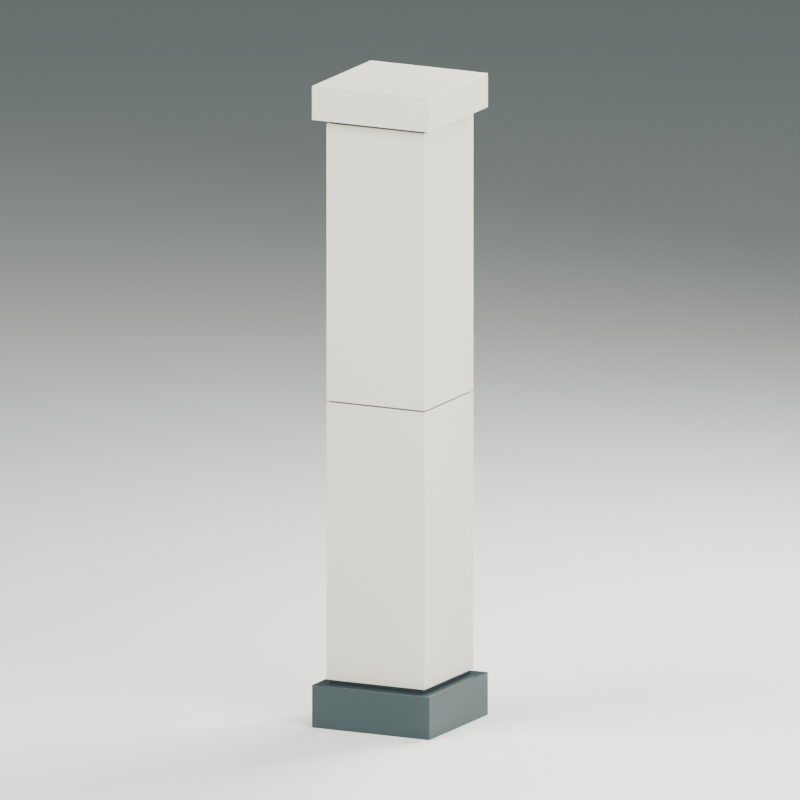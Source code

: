 # Source: mall-structural-column.blend  (saved by Blender 4.0.36; exported with 4.5.12 LTS)
import bpy
from mathutils import Matrix  # noqa: F401  (used for matrix-valued properties, if any)

bpy.ops.wm.read_factory_settings(use_empty=True)
scene = bpy.context.scene
scene.name = 'Scene'

# ---- materials (node trees are filled in below, after node groups)
mat_satin_charcoal_base_and_reveals = bpy.data.materials.new('Satin charcoal base and reveals')
mat_satin_charcoal_base_and_reveals.diffuse_color = (0.05286, 0.07421, 0.07819, 1.0)
mat_neutral_column_core = bpy.data.materials.new('Neutral column core')
mat_neutral_column_core.diffuse_color = (0.3372, 0.3467, 0.305, 1.0)
mat_honed_warm_ivory_cladding = bpy.data.materials.new('Honed warm ivory cladding')
mat_honed_warm_ivory_cladding.diffuse_color = (0.6724, 0.6445, 0.5395, 1.0)
mat_studio_floor_only = bpy.data.materials.new('STUDIO floor only')
mat_studio_floor_only.diffuse_color = (0.7157, 0.7305, 0.6867, 1.0)

# ---- material node trees
mat_satin_charcoal_base_and_reveals.use_nodes = True; mat_satin_charcoal_base_and_reveals.node_tree.nodes.clear()
_N = mat_satin_charcoal_base_and_reveals.node_tree.nodes; _L = mat_satin_charcoal_base_and_reveals.node_tree.links
n0 = _N.new('ShaderNodeBsdfPrincipled'); n0.name = 'Principled BSDF'; n0.location = (10, 300)
n0.inputs[0].default_value = (0.05286, 0.07421, 0.07819, 1.0)
n0.inputs[1].default_value = 0.55
n0.inputs[2].default_value = 0.32
n0.inputs[3].default_value = 1.45
n1 = _N.new('ShaderNodeOutputMaterial'); n1.name = 'Material Output'; n1.location = (300, 300)
_L.new(n0.outputs[0], n1.inputs[0])
n1.is_active_output = True
mat_neutral_column_core.use_nodes = True; mat_neutral_column_core.node_tree.nodes.clear()
_N = mat_neutral_column_core.node_tree.nodes; _L = mat_neutral_column_core.node_tree.links
n0 = _N.new('ShaderNodeBsdfPrincipled'); n0.name = 'Principled BSDF'; n0.location = (10, 300)
n0.inputs[0].default_value = (0.3372, 0.3467, 0.305, 1.0)
n0.inputs[2].default_value = 0.82
n0.inputs[3].default_value = 1.45
n1 = _N.new('ShaderNodeOutputMaterial'); n1.name = 'Material Output'; n1.location = (300, 300)
_L.new(n0.outputs[0], n1.inputs[0])
n1.is_active_output = True
mat_honed_warm_ivory_cladding.use_nodes = True; mat_honed_warm_ivory_cladding.node_tree.nodes.clear()
_N = mat_honed_warm_ivory_cladding.node_tree.nodes; _L = mat_honed_warm_ivory_cladding.node_tree.links
n0 = _N.new('ShaderNodeBsdfPrincipled'); n0.name = 'Principled BSDF'; n0.location = (10, 300)
n0.inputs[0].default_value = (0.6724, 0.6445, 0.5395, 1.0)
n0.inputs[2].default_value = 0.58
n0.inputs[3].default_value = 1.45
n1 = _N.new('ShaderNodeOutputMaterial'); n1.name = 'Material Output'; n1.location = (300, 300)
_L.new(n0.outputs[0], n1.inputs[0])
n1.is_active_output = True
mat_studio_floor_only.use_nodes = True; mat_studio_floor_only.node_tree.nodes.clear()
_N = mat_studio_floor_only.node_tree.nodes; _L = mat_studio_floor_only.node_tree.links
n0 = _N.new('ShaderNodeBsdfPrincipled'); n0.name = 'Principled BSDF'; n0.location = (10, 300)
n0.inputs[0].default_value = (0.7157, 0.7305, 0.6867, 1.0)
n0.inputs[2].default_value = 0.95
n0.inputs[3].default_value = 1.45
n1 = _N.new('ShaderNodeOutputMaterial'); n1.name = 'Material Output'; n1.location = (300, 300)
_L.new(n0.outputs[0], n1.inputs[0])
n1.is_active_output = True

# ---- world
world_studio = bpy.data.worlds.new('Studio'); scene.world = world_studio
world_studio.use_nodes = True; world_studio.node_tree.nodes.clear()
_N = world_studio.node_tree.nodes; _L = world_studio.node_tree.links
n0 = _N.new('ShaderNodeBackground'); n0.name = 'Background'; n0.location = (10, 300)
n0.inputs[0].default_value = (0.25, 0.31, 0.32, 1.0)
n0.inputs[1].default_value = 0.5
n1 = _N.new('ShaderNodeOutputWorld'); n1.name = 'World Output'; n1.location = (300, 300)
_L.new(n0.outputs[0], n1.inputs[0])
n1.is_active_output = True
world_studio.use_sun_shadow = False
world_studio.sun_shadow_jitter_overblur = 0.0

# ---- cameras
cam_camera = bpy.data.cameras.new('Camera')
cam_camera.type = 'ORTHO'
cam_camera.ortho_scale = 3.65

# ---- lights
light_area = bpy.data.lights.new('Area', 'AREA')
light_area.transmission_factor = 0.0
light_area.energy = 800.0
light_area.shadow_maximum_resolution = 0.006
light_area.use_absolute_resolution = True
light_area.size = 4.0
light_area.size_y = 1.0
light_area_001 = bpy.data.lights.new('Area.001', 'AREA')
light_area_001.transmission_factor = 0.0
light_area_001.energy = 500.0
light_area_001.shadow_maximum_resolution = 0.006
light_area_001.use_absolute_resolution = True
light_area_001.size = 4.0
light_area_001.size_y = 1.0
light_area_002 = bpy.data.lights.new('Area.002', 'AREA')
light_area_002.transmission_factor = 0.0
light_area_002.energy = 900.0
light_area_002.shadow_maximum_resolution = 0.006
light_area_002.use_absolute_resolution = True
light_area_002.size = 3.0
light_area_002.size_y = 1.0

# ---- meshes
me_cube = bpy.data.meshes.new('Cube')
me_cube.from_pydata([(-0.3, -0.3, -0.1), (-0.3, -0.3, 0.1), (-0.3, 0.3, -0.1), (-0.3, 0.3, 0.1), (0.3, -0.3, -0.1), (0.3, -0.3, 0.1), (0.3, 0.3, -0.1), (0.3, 0.3, 0.1)], [], [(0, 1, 3, 2), (2, 3, 7, 6), (6, 7, 5, 4), (4, 5, 1, 0), (2, 6, 4, 0), (7, 3, 1, 5)])
_uv = me_cube.uv_layers.new(name='UVMap')
_uv.uv.foreach_set('vector', [0.375, 0.0, 0.625, 0.0, 0.625, 0.25, 0.375, 0.25, 0.375, 0.25, 0.625, 0.25, 0.625, 0.5, 0.375, 0.5, 0.375, 0.5, 0.625, 0.5, 0.625, 0.75, 0.375, 0.75, 0.375, 0.75, 0.625, 0.75, 0.625, 1.0, 0.375, 1.0, 0.125, 0.5, 0.375, 0.5, 0.375, 0.75, 0.125, 0.75, 0.625, 0.5, 0.875, 0.5, 0.875, 0.75, 0.625, 0.75])
me_cube.materials.append(mat_satin_charcoal_base_and_reveals)
me_cube.update()
me_cube_001 = bpy.data.meshes.new('Cube.001')
me_cube_001.from_pydata([(-0.24, -0.24, -0.01), (-0.24, -0.24, 0.01), (-0.24, 0.24, -0.01), (-0.24, 0.24, 0.01), (0.24, -0.24, -0.01), (0.24, -0.24, 0.01), (0.24, 0.24, -0.01), (0.24, 0.24, 0.01)], [], [(0, 1, 3, 2), (2, 3, 7, 6), (6, 7, 5, 4), (4, 5, 1, 0), (2, 6, 4, 0), (7, 3, 1, 5)])
_uv = me_cube_001.uv_layers.new(name='UVMap')
_uv.uv.foreach_set('vector', [0.375, 0.0, 0.625, 0.0, 0.625, 0.25, 0.375, 0.25, 0.375, 0.25, 0.625, 0.25, 0.625, 0.5, 0.375, 0.5, 0.375, 0.5, 0.625, 0.5, 0.625, 0.75, 0.375, 0.75, 0.375, 0.75, 0.625, 0.75, 0.625, 1.0, 0.375, 1.0, 0.125, 0.5, 0.375, 0.5, 0.375, 0.75, 0.125, 0.75, 0.625, 0.5, 0.875, 0.5, 0.875, 0.75, 0.625, 0.75])
me_cube_001.materials.append(mat_satin_charcoal_base_and_reveals)
me_cube_001.update()
me_cube_002 = bpy.data.meshes.new('Cube.002')
me_cube_002.from_pydata([(-0.22, -0.22, -1.3), (-0.22, -0.22, 1.3), (-0.22, 0.22, -1.3), (-0.22, 0.22, 1.3), (0.22, -0.22, -1.3), (0.22, -0.22, 1.3), (0.22, 0.22, -1.3), (0.22, 0.22, 1.3)], [], [(0, 1, 3, 2), (2, 3, 7, 6), (6, 7, 5, 4), (4, 5, 1, 0), (2, 6, 4, 0), (7, 3, 1, 5)])
_uv = me_cube_002.uv_layers.new(name='UVMap')
_uv.uv.foreach_set('vector', [0.375, 0.0, 0.625, 0.0, 0.625, 0.25, 0.375, 0.25, 0.375, 0.25, 0.625, 0.25, 0.625, 0.5, 0.375, 0.5, 0.375, 0.5, 0.625, 0.5, 0.625, 0.75, 0.375, 0.75, 0.375, 0.75, 0.625, 0.75, 0.625, 1.0, 0.375, 1.0, 0.125, 0.5, 0.375, 0.5, 0.375, 0.75, 0.125, 0.75, 0.625, 0.5, 0.875, 0.5, 0.875, 0.75, 0.625, 0.75])
me_cube_002.materials.append(mat_neutral_column_core)
me_cube_002.update()
me_cube_003 = bpy.data.meshes.new('Cube.003')
me_cube_003.from_pydata([(-0.25, -0.01, -0.648), (-0.25, -0.01, 0.648), (-0.25, 0.01, -0.648), (-0.25, 0.01, 0.648), (0.25, -0.01, -0.648), (0.25, -0.01, 0.648), (0.25, 0.01, -0.648), (0.25, 0.01, 0.648)], [], [(0, 1, 3, 2), (2, 3, 7, 6), (6, 7, 5, 4), (4, 5, 1, 0), (2, 6, 4, 0), (7, 3, 1, 5)])
_uv = me_cube_003.uv_layers.new(name='UVMap')
_uv.uv.foreach_set('vector', [0.375, 0.0, 0.625, 0.0, 0.625, 0.25, 0.375, 0.25, 0.375, 0.25, 0.625, 0.25, 0.625, 0.5, 0.375, 0.5, 0.375, 0.5, 0.625, 0.5, 0.625, 0.75, 0.375, 0.75, 0.375, 0.75, 0.625, 0.75, 0.625, 1.0, 0.375, 1.0, 0.125, 0.5, 0.375, 0.5, 0.375, 0.75, 0.125, 0.75, 0.625, 0.5, 0.875, 0.5, 0.875, 0.75, 0.625, 0.75])
me_cube_003.materials.append(mat_honed_warm_ivory_cladding)
me_cube_003.update()
me_cube_004 = bpy.data.meshes.new('Cube.004')
me_cube_004.from_pydata([(-0.25, -0.01, -0.648), (-0.25, -0.01, 0.648), (-0.25, 0.01, -0.648), (-0.25, 0.01, 0.648), (0.25, -0.01, -0.648), (0.25, -0.01, 0.648), (0.25, 0.01, -0.648), (0.25, 0.01, 0.648)], [], [(0, 1, 3, 2), (2, 3, 7, 6), (6, 7, 5, 4), (4, 5, 1, 0), (2, 6, 4, 0), (7, 3, 1, 5)])
_uv = me_cube_004.uv_layers.new(name='UVMap')
_uv.uv.foreach_set('vector', [0.375, 0.0, 0.625, 0.0, 0.625, 0.25, 0.375, 0.25, 0.375, 0.25, 0.625, 0.25, 0.625, 0.5, 0.375, 0.5, 0.375, 0.5, 0.625, 0.5, 0.625, 0.75, 0.375, 0.75, 0.375, 0.75, 0.625, 0.75, 0.625, 1.0, 0.375, 1.0, 0.125, 0.5, 0.375, 0.5, 0.375, 0.75, 0.125, 0.75, 0.625, 0.5, 0.875, 0.5, 0.875, 0.75, 0.625, 0.75])
me_cube_004.materials.append(mat_honed_warm_ivory_cladding)
me_cube_004.update()
me_cube_005 = bpy.data.meshes.new('Cube.005')
me_cube_005.from_pydata([(-0.01, -0.23, -0.648), (-0.01, -0.23, 0.648), (-0.01, 0.23, -0.648), (-0.01, 0.23, 0.648), (0.01, -0.23, -0.648), (0.01, -0.23, 0.648), (0.01, 0.23, -0.648), (0.01, 0.23, 0.648)], [], [(0, 1, 3, 2), (2, 3, 7, 6), (6, 7, 5, 4), (4, 5, 1, 0), (2, 6, 4, 0), (7, 3, 1, 5)])
_uv = me_cube_005.uv_layers.new(name='UVMap')
_uv.uv.foreach_set('vector', [0.375, 0.0, 0.625, 0.0, 0.625, 0.25, 0.375, 0.25, 0.375, 0.25, 0.625, 0.25, 0.625, 0.5, 0.375, 0.5, 0.375, 0.5, 0.625, 0.5, 0.625, 0.75, 0.375, 0.75, 0.375, 0.75, 0.625, 0.75, 0.625, 1.0, 0.375, 1.0, 0.125, 0.5, 0.375, 0.5, 0.375, 0.75, 0.125, 0.75, 0.625, 0.5, 0.875, 0.5, 0.875, 0.75, 0.625, 0.75])
me_cube_005.materials.append(mat_honed_warm_ivory_cladding)
me_cube_005.update()
me_cube_006 = bpy.data.meshes.new('Cube.006')
me_cube_006.from_pydata([(-0.01, -0.23, -0.648), (-0.01, -0.23, 0.648), (-0.01, 0.23, -0.648), (-0.01, 0.23, 0.648), (0.01, -0.23, -0.648), (0.01, -0.23, 0.648), (0.01, 0.23, -0.648), (0.01, 0.23, 0.648)], [], [(0, 1, 3, 2), (2, 3, 7, 6), (6, 7, 5, 4), (4, 5, 1, 0), (2, 6, 4, 0), (7, 3, 1, 5)])
_uv = me_cube_006.uv_layers.new(name='UVMap')
_uv.uv.foreach_set('vector', [0.375, 0.0, 0.625, 0.0, 0.625, 0.25, 0.375, 0.25, 0.375, 0.25, 0.625, 0.25, 0.625, 0.5, 0.375, 0.5, 0.375, 0.5, 0.625, 0.5, 0.625, 0.75, 0.375, 0.75, 0.375, 0.75, 0.625, 0.75, 0.625, 1.0, 0.375, 1.0, 0.125, 0.5, 0.375, 0.5, 0.375, 0.75, 0.125, 0.75, 0.625, 0.5, 0.875, 0.5, 0.875, 0.75, 0.625, 0.75])
me_cube_006.materials.append(mat_honed_warm_ivory_cladding)
me_cube_006.update()
me_cube_007 = bpy.data.meshes.new('Cube.007')
me_cube_007.from_pydata([(-0.25, -0.01, -0.648), (-0.25, -0.01, 0.648), (-0.25, 0.01, -0.648), (-0.25, 0.01, 0.648), (0.25, -0.01, -0.648), (0.25, -0.01, 0.648), (0.25, 0.01, -0.648), (0.25, 0.01, 0.648)], [], [(0, 1, 3, 2), (2, 3, 7, 6), (6, 7, 5, 4), (4, 5, 1, 0), (2, 6, 4, 0), (7, 3, 1, 5)])
_uv = me_cube_007.uv_layers.new(name='UVMap')
_uv.uv.foreach_set('vector', [0.375, 0.0, 0.625, 0.0, 0.625, 0.25, 0.375, 0.25, 0.375, 0.25, 0.625, 0.25, 0.625, 0.5, 0.375, 0.5, 0.375, 0.5, 0.625, 0.5, 0.625, 0.75, 0.375, 0.75, 0.375, 0.75, 0.625, 0.75, 0.625, 1.0, 0.375, 1.0, 0.125, 0.5, 0.375, 0.5, 0.375, 0.75, 0.125, 0.75, 0.625, 0.5, 0.875, 0.5, 0.875, 0.75, 0.625, 0.75])
me_cube_007.materials.append(mat_honed_warm_ivory_cladding)
me_cube_007.update()
me_cube_008 = bpy.data.meshes.new('Cube.008')
me_cube_008.from_pydata([(-0.25, -0.01, -0.648), (-0.25, -0.01, 0.648), (-0.25, 0.01, -0.648), (-0.25, 0.01, 0.648), (0.25, -0.01, -0.648), (0.25, -0.01, 0.648), (0.25, 0.01, -0.648), (0.25, 0.01, 0.648)], [], [(0, 1, 3, 2), (2, 3, 7, 6), (6, 7, 5, 4), (4, 5, 1, 0), (2, 6, 4, 0), (7, 3, 1, 5)])
_uv = me_cube_008.uv_layers.new(name='UVMap')
_uv.uv.foreach_set('vector', [0.375, 0.0, 0.625, 0.0, 0.625, 0.25, 0.375, 0.25, 0.375, 0.25, 0.625, 0.25, 0.625, 0.5, 0.375, 0.5, 0.375, 0.5, 0.625, 0.5, 0.625, 0.75, 0.375, 0.75, 0.375, 0.75, 0.625, 0.75, 0.625, 1.0, 0.375, 1.0, 0.125, 0.5, 0.375, 0.5, 0.375, 0.75, 0.125, 0.75, 0.625, 0.5, 0.875, 0.5, 0.875, 0.75, 0.625, 0.75])
me_cube_008.materials.append(mat_honed_warm_ivory_cladding)
me_cube_008.update()
me_cube_009 = bpy.data.meshes.new('Cube.009')
me_cube_009.from_pydata([(-0.01, -0.23, -0.648), (-0.01, -0.23, 0.648), (-0.01, 0.23, -0.648), (-0.01, 0.23, 0.648), (0.01, -0.23, -0.648), (0.01, -0.23, 0.648), (0.01, 0.23, -0.648), (0.01, 0.23, 0.648)], [], [(0, 1, 3, 2), (2, 3, 7, 6), (6, 7, 5, 4), (4, 5, 1, 0), (2, 6, 4, 0), (7, 3, 1, 5)])
_uv = me_cube_009.uv_layers.new(name='UVMap')
_uv.uv.foreach_set('vector', [0.375, 0.0, 0.625, 0.0, 0.625, 0.25, 0.375, 0.25, 0.375, 0.25, 0.625, 0.25, 0.625, 0.5, 0.375, 0.5, 0.375, 0.5, 0.625, 0.5, 0.625, 0.75, 0.375, 0.75, 0.375, 0.75, 0.625, 0.75, 0.625, 1.0, 0.375, 1.0, 0.125, 0.5, 0.375, 0.5, 0.375, 0.75, 0.125, 0.75, 0.625, 0.5, 0.875, 0.5, 0.875, 0.75, 0.625, 0.75])
me_cube_009.materials.append(mat_honed_warm_ivory_cladding)
me_cube_009.update()
me_cube_010 = bpy.data.meshes.new('Cube.010')
me_cube_010.from_pydata([(-0.01, -0.23, -0.648), (-0.01, -0.23, 0.648), (-0.01, 0.23, -0.648), (-0.01, 0.23, 0.648), (0.01, -0.23, -0.648), (0.01, -0.23, 0.648), (0.01, 0.23, -0.648), (0.01, 0.23, 0.648)], [], [(0, 1, 3, 2), (2, 3, 7, 6), (6, 7, 5, 4), (4, 5, 1, 0), (2, 6, 4, 0), (7, 3, 1, 5)])
_uv = me_cube_010.uv_layers.new(name='UVMap')
_uv.uv.foreach_set('vector', [0.375, 0.0, 0.625, 0.0, 0.625, 0.25, 0.375, 0.25, 0.375, 0.25, 0.625, 0.25, 0.625, 0.5, 0.375, 0.5, 0.375, 0.5, 0.625, 0.5, 0.625, 0.75, 0.375, 0.75, 0.375, 0.75, 0.625, 0.75, 0.625, 1.0, 0.375, 1.0, 0.125, 0.5, 0.375, 0.5, 0.375, 0.75, 0.125, 0.75, 0.625, 0.5, 0.875, 0.5, 0.875, 0.75, 0.625, 0.75])
me_cube_010.materials.append(mat_honed_warm_ivory_cladding)
me_cube_010.update()
me_cube_011 = bpy.data.meshes.new('Cube.011')
me_cube_011.from_pydata([(-0.24, -0.24, -0.01), (-0.24, -0.24, 0.01), (-0.24, 0.24, -0.01), (-0.24, 0.24, 0.01), (0.24, -0.24, -0.01), (0.24, -0.24, 0.01), (0.24, 0.24, -0.01), (0.24, 0.24, 0.01)], [], [(0, 1, 3, 2), (2, 3, 7, 6), (6, 7, 5, 4), (4, 5, 1, 0), (2, 6, 4, 0), (7, 3, 1, 5)])
_uv = me_cube_011.uv_layers.new(name='UVMap')
_uv.uv.foreach_set('vector', [0.375, 0.0, 0.625, 0.0, 0.625, 0.25, 0.375, 0.25, 0.375, 0.25, 0.625, 0.25, 0.625, 0.5, 0.375, 0.5, 0.375, 0.5, 0.625, 0.5, 0.625, 0.75, 0.375, 0.75, 0.375, 0.75, 0.625, 0.75, 0.625, 1.0, 0.375, 1.0, 0.125, 0.5, 0.375, 0.5, 0.375, 0.75, 0.125, 0.75, 0.625, 0.5, 0.875, 0.5, 0.875, 0.75, 0.625, 0.75])
me_cube_011.materials.append(mat_satin_charcoal_base_and_reveals)
me_cube_011.update()
me_cube_012 = bpy.data.meshes.new('Cube.012')
me_cube_012.from_pydata([(-0.3, -0.3, -0.08), (-0.3, -0.3, 0.08), (-0.3, 0.3, -0.08), (-0.3, 0.3, 0.08), (0.3, -0.3, -0.08), (0.3, -0.3, 0.08), (0.3, 0.3, -0.08), (0.3, 0.3, 0.08)], [], [(0, 1, 3, 2), (2, 3, 7, 6), (6, 7, 5, 4), (4, 5, 1, 0), (2, 6, 4, 0), (7, 3, 1, 5)])
_uv = me_cube_012.uv_layers.new(name='UVMap')
_uv.uv.foreach_set('vector', [0.375, 0.0, 0.625, 0.0, 0.625, 0.25, 0.375, 0.25, 0.375, 0.25, 0.625, 0.25, 0.625, 0.5, 0.375, 0.5, 0.375, 0.5, 0.625, 0.5, 0.625, 0.75, 0.375, 0.75, 0.375, 0.75, 0.625, 0.75, 0.625, 1.0, 0.375, 1.0, 0.125, 0.5, 0.375, 0.5, 0.375, 0.75, 0.125, 0.75, 0.625, 0.5, 0.875, 0.5, 0.875, 0.75, 0.625, 0.75])
me_cube_012.materials.append(mat_honed_warm_ivory_cladding)
me_cube_012.update()
me_cube_013 = bpy.data.meshes.new('Cube.013')
me_cube_013.from_pydata([(-1000.0, -1000.0, -0.03), (-1000.0, -1000.0, 0.03), (-1000.0, 1000.0, -0.03), (-1000.0, 1000.0, 0.03), (1000.0, -1000.0, -0.03), (1000.0, -1000.0, 0.03), (1000.0, 1000.0, -0.03), (1000.0, 1000.0, 0.03)], [], [(0, 1, 3, 2), (2, 3, 7, 6), (6, 7, 5, 4), (4, 5, 1, 0), (2, 6, 4, 0), (7, 3, 1, 5)])
_uv = me_cube_013.uv_layers.new(name='UVMap')
_uv.uv.foreach_set('vector', [0.375, 0.0, 0.625, 0.0, 0.625, 0.25, 0.375, 0.25, 0.375, 0.25, 0.625, 0.25, 0.625, 0.5, 0.375, 0.5, 0.375, 0.5, 0.625, 0.5, 0.625, 0.75, 0.375, 0.75, 0.375, 0.75, 0.625, 0.75, 0.625, 1.0, 0.375, 1.0, 0.125, 0.5, 0.375, 0.5, 0.375, 0.75, 0.125, 0.75, 0.625, 0.5, 0.875, 0.5, 0.875, 0.75, 0.625, 0.75])
me_cube_013.materials.append(mat_studio_floor_only)
me_cube_013.update()

# ---- objects
ob_asset_mallstructuralcolumn = bpy.data.objects.new('ASSET_MallStructuralColumn', None)
ob_cladding_independentpanels = bpy.data.objects.new('CLADDING_IndependentPanels', None)
ob_base_plinth = bpy.data.objects.new('BASE_Plinth', me_cube)
ob_reveal_base = bpy.data.objects.new('REVEAL_Base', me_cube_001)
ob_core_squareshaft = bpy.data.objects.new('CORE_SquareShaft', me_cube_002)
ob_cladding_front_lower = bpy.data.objects.new('CLADDING_Front_Lower', me_cube_003)
ob_cladding_back_lower = bpy.data.objects.new('CLADDING_Back_Lower', me_cube_004)
ob_cladding_left_lower = bpy.data.objects.new('CLADDING_Left_Lower', me_cube_005)
ob_cladding_right_lower = bpy.data.objects.new('CLADDING_Right_Lower', me_cube_006)
ob_cladding_front_upper = bpy.data.objects.new('CLADDING_Front_Upper', me_cube_007)
ob_cladding_back_upper = bpy.data.objects.new('CLADDING_Back_Upper', me_cube_008)
ob_cladding_left_upper = bpy.data.objects.new('CLADDING_Left_Upper', me_cube_009)
ob_cladding_right_upper = bpy.data.objects.new('CLADDING_Right_Upper', me_cube_010)
ob_reveal_cap = bpy.data.objects.new('REVEAL_Cap', me_cube_011)
ob_cap_square = bpy.data.objects.new('CAP_Square', me_cube_012)
ob_connector_floor = bpy.data.objects.new('CONNECTOR_Floor', None)
ob_connector_ceiling = bpy.data.objects.new('CONNECTOR_Ceiling', None)
ob_studio_floor = bpy.data.objects.new('STUDIO_Floor', me_cube_013)
ob_studio_key = bpy.data.objects.new('STUDIO_Key', light_area)
ob_studio_fill = bpy.data.objects.new('STUDIO_Fill', light_area_001)
ob_studio_rear = bpy.data.objects.new('STUDIO_Rear', light_area_002)
ob_studio_camera = bpy.data.objects.new('STUDIO_Camera', cam_camera)

# ---- transforms, parenting, visibility, modifiers, constraints
ob_asset_mallstructuralcolumn.location = (0.0, 0.0, 0.0)
ob_cladding_independentpanels.parent = ob_asset_mallstructuralcolumn
ob_cladding_independentpanels.location = (0.0, 0.0, 0.0)
ob_base_plinth.parent = ob_asset_mallstructuralcolumn
ob_base_plinth.location = (0.0, 0.0, 0.1)
_m = ob_base_plinth.modifiers.new('Editable eased edges', 'BEVEL')
_m.width = 0.003
_m.width_pct = 0.003
_m.segments = 2
ob_reveal_base.parent = ob_asset_mallstructuralcolumn
ob_reveal_base.location = (0.0, 0.0, 0.21)
_m = ob_reveal_base.modifiers.new('Editable eased edges', 'BEVEL')
_m.width = 0.001
_m.width_pct = 0.001
_m.segments = 2
ob_core_squareshaft.parent = ob_asset_mallstructuralcolumn
ob_core_squareshaft.location = (0.0, 0.0, 1.52)
_m = ob_core_squareshaft.modifiers.new('Editable eased edges', 'BEVEL')
_m.width = 0.001
_m.width_pct = 0.001
_m.segments = 2
ob_cladding_front_lower.parent = ob_cladding_independentpanels
ob_cladding_front_lower.location = (0.0, -0.24, 0.868)
_m = ob_cladding_front_lower.modifiers.new('Editable eased edges', 'BEVEL')
_m.width = 0.001
_m.width_pct = 0.001
_m.segments = 2
ob_cladding_back_lower.parent = ob_cladding_independentpanels
ob_cladding_back_lower.location = (0.0, 0.24, 0.868)
_m = ob_cladding_back_lower.modifiers.new('Editable eased edges', 'BEVEL')
_m.width = 0.001
_m.width_pct = 0.001
_m.segments = 2
ob_cladding_left_lower.parent = ob_cladding_independentpanels
ob_cladding_left_lower.location = (-0.24, 0.0, 0.868)
_m = ob_cladding_left_lower.modifiers.new('Editable eased edges', 'BEVEL')
_m.width = 0.001
_m.width_pct = 0.001
_m.segments = 2
ob_cladding_right_lower.parent = ob_cladding_independentpanels
ob_cladding_right_lower.location = (0.24, 0.0, 0.868)
_m = ob_cladding_right_lower.modifiers.new('Editable eased edges', 'BEVEL')
_m.width = 0.001
_m.width_pct = 0.001
_m.segments = 2
ob_cladding_front_upper.parent = ob_cladding_independentpanels
ob_cladding_front_upper.location = (0.0, -0.24, 2.172)
_m = ob_cladding_front_upper.modifiers.new('Editable eased edges', 'BEVEL')
_m.width = 0.001
_m.width_pct = 0.001
_m.segments = 2
ob_cladding_back_upper.parent = ob_cladding_independentpanels
ob_cladding_back_upper.location = (0.0, 0.24, 2.172)
_m = ob_cladding_back_upper.modifiers.new('Editable eased edges', 'BEVEL')
_m.width = 0.001
_m.width_pct = 0.001
_m.segments = 2
ob_cladding_left_upper.parent = ob_cladding_independentpanels
ob_cladding_left_upper.location = (-0.24, 0.0, 2.172)
_m = ob_cladding_left_upper.modifiers.new('Editable eased edges', 'BEVEL')
_m.width = 0.001
_m.width_pct = 0.001
_m.segments = 2
ob_cladding_right_upper.parent = ob_cladding_independentpanels
ob_cladding_right_upper.location = (0.24, 0.0, 2.172)
_m = ob_cladding_right_upper.modifiers.new('Editable eased edges', 'BEVEL')
_m.width = 0.001
_m.width_pct = 0.001
_m.segments = 2
ob_reveal_cap.parent = ob_asset_mallstructuralcolumn
ob_reveal_cap.location = (0.0, 0.0, 2.83)
_m = ob_reveal_cap.modifiers.new('Editable eased edges', 'BEVEL')
_m.width = 0.001
_m.width_pct = 0.001
_m.segments = 2
ob_cap_square.parent = ob_asset_mallstructuralcolumn
ob_cap_square.location = (0.0, 0.0, 2.92)
_m = ob_cap_square.modifiers.new('Editable eased edges', 'BEVEL')
_m.width = 0.003
_m.width_pct = 0.003
_m.segments = 2
ob_connector_floor.parent = ob_asset_mallstructuralcolumn
ob_connector_floor.location = (0.0, 0.0, 0.0)
ob_connector_ceiling.parent = ob_asset_mallstructuralcolumn
ob_connector_ceiling.location = (0.0, 0.0, 3.0)
ob_studio_floor.location = (0.0, 0.0, -0.03)
ob_studio_key.location = (-3.0, -4.0, 6.0)
ob_studio_key.rotation_euler = (0.8006, 3.344e-09, -0.6435)
ob_studio_fill.location = (4.0, -2.0, 3.0)
ob_studio_fill.rotation_euler = (1.179, -1.163e-07, 1.107)
ob_studio_rear.location = (1.0, 4.0, 5.0)
ob_studio_rear.rotation_euler = (0.8196, -7.029e-08, 2.897)
ob_studio_camera.location = (3.0, -6.0, 3.0)
ob_studio_camera.rotation_euler = (1.351, 2.172e-08, 0.4636)

# ---- collection membership
scene.collection.objects.link(ob_asset_mallstructuralcolumn)
scene.collection.objects.link(ob_cladding_independentpanels)
scene.collection.objects.link(ob_base_plinth)
scene.collection.objects.link(ob_reveal_base)
scene.collection.objects.link(ob_core_squareshaft)
scene.collection.objects.link(ob_cladding_front_lower)
scene.collection.objects.link(ob_cladding_back_lower)
scene.collection.objects.link(ob_cladding_left_lower)
scene.collection.objects.link(ob_cladding_right_lower)
scene.collection.objects.link(ob_cladding_front_upper)
scene.collection.objects.link(ob_cladding_back_upper)
scene.collection.objects.link(ob_cladding_left_upper)
scene.collection.objects.link(ob_cladding_right_upper)
scene.collection.objects.link(ob_reveal_cap)
scene.collection.objects.link(ob_cap_square)
scene.collection.objects.link(ob_connector_floor)
scene.collection.objects.link(ob_connector_ceiling)
scene.collection.objects.link(ob_studio_floor)
scene.collection.objects.link(ob_studio_key)
scene.collection.objects.link(ob_studio_fill)
scene.collection.objects.link(ob_studio_rear)
scene.collection.objects.link(ob_studio_camera)

# ---- scene / render settings (as saved in the file)
scene.camera = ob_studio_camera
scene.frame_start = 1; scene.frame_end = 250; scene.frame_set(1)
scene.render.engine = 'CYCLES'
scene.render.resolution_x = 768
scene.render.resolution_y = 768
scene.cycles.use_denoising = False
scene.cycles.samples = 64
scene.cycles.sampling_pattern = 'TABULATED_SOBOL'
bpy.context.view_layer.update()
